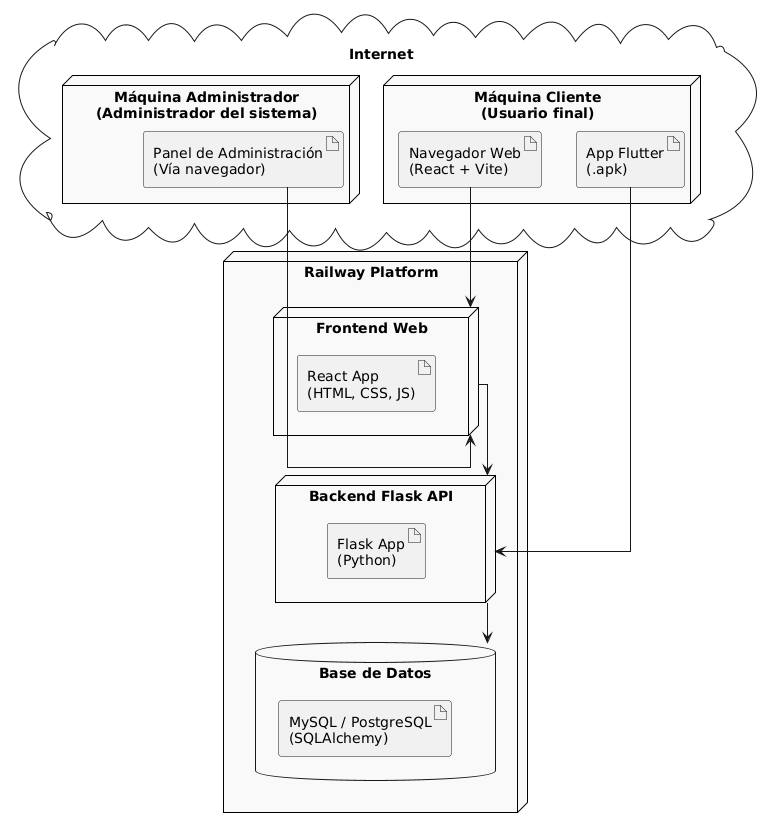

The diagram above was rendered by PlantUML. Its source (embedded in the PNG):
@startuml
skinparam linetype ortho
skinparam node {
    BackgroundColor #F9F9F9
    BorderColor black
}

cloud "Internet" {
    node "Máquina Cliente\n(Usuario final)" {
        artifact "Navegador Web\n(React + Vite)"
        artifact "App Flutter\n(.apk)"
    }

    node "Máquina Administrador\n(Administrador del sistema)" {
        artifact "Panel de Administración\n(Vía navegador)"
    }
}

node "Railway Platform" {
    node "Frontend Web" {
        artifact "React App\n(HTML, CSS, JS)"
    }

    node "Backend Flask API" {
        artifact "Flask App\n(Python)"
    }

    database "Base de Datos" {
        artifact "MySQL / PostgreSQL\n(SQLAlchemy)"
    }
}

' ==== Conexiones ====
"Navegador Web\n(React + Vite)" --> "Frontend Web"
"Panel de Administración\n(Vía navegador)" --> "Frontend Web"
"App Flutter\n(.apk)" --> "Backend Flask API"
"Frontend Web" --> "Backend Flask API"
"Backend Flask API" --> "Base de Datos"
@enduml